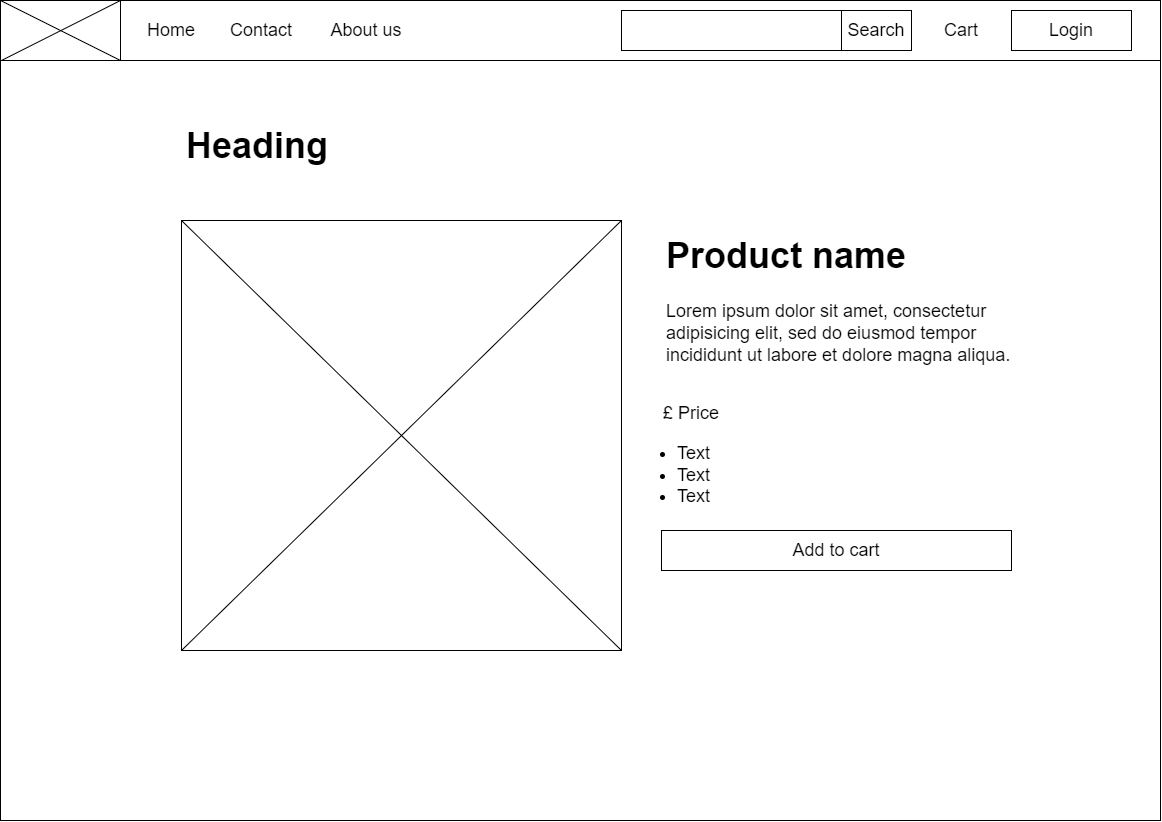

The diagram above was exported from draw.io. Its source (the exported page's mxGraphModel, read from the mxfile embedded in the PNG):
<mxGraphModel dx="1296" dy="1206" grid="1" gridSize="10" guides="1" tooltips="1" connect="1" arrows="1" fold="1" page="1" pageScale="1" pageWidth="1169" pageHeight="827" math="0" shadow="0">
  <root>
    <mxCell id="0" />
    <mxCell id="1" parent="0" />
    <mxCell id="rntFweMXJMSgPCYtS-t_-2" value="" style="rounded=0;whiteSpace=wrap;html=1;" vertex="1" parent="1">
      <mxGeometry x="9" width="1160" height="820" as="geometry" />
    </mxCell>
    <mxCell id="rntFweMXJMSgPCYtS-t_-3" value="" style="rounded=0;whiteSpace=wrap;html=1;" vertex="1" parent="1">
      <mxGeometry x="9" width="1160" height="60" as="geometry" />
    </mxCell>
    <mxCell id="rntFweMXJMSgPCYtS-t_-11" value="Home" style="text;html=1;strokeColor=none;fillColor=none;align=center;verticalAlign=middle;whiteSpace=wrap;rounded=0;fontSize=18;" vertex="1" parent="1">
      <mxGeometry x="150" y="15" width="60" height="30" as="geometry" />
    </mxCell>
    <mxCell id="rntFweMXJMSgPCYtS-t_-12" value="" style="rounded=0;whiteSpace=wrap;html=1;fontSize=18;" vertex="1" parent="1">
      <mxGeometry x="9" width="120" height="60" as="geometry" />
    </mxCell>
    <mxCell id="rntFweMXJMSgPCYtS-t_-13" value="" style="endArrow=none;html=1;rounded=0;fontSize=18;entryX=0;entryY=0;entryDx=0;entryDy=0;exitX=1;exitY=1;exitDx=0;exitDy=0;" edge="1" parent="1" source="rntFweMXJMSgPCYtS-t_-12" target="rntFweMXJMSgPCYtS-t_-12">
      <mxGeometry width="50" height="50" relative="1" as="geometry">
        <mxPoint x="120" y="200" as="sourcePoint" />
        <mxPoint x="170" y="150" as="targetPoint" />
      </mxGeometry>
    </mxCell>
    <mxCell id="rntFweMXJMSgPCYtS-t_-14" value="" style="endArrow=none;html=1;rounded=0;fontSize=18;exitX=1;exitY=0;exitDx=0;exitDy=0;" edge="1" parent="1" source="rntFweMXJMSgPCYtS-t_-12">
      <mxGeometry width="50" height="50" relative="1" as="geometry">
        <mxPoint x="139" y="70" as="sourcePoint" />
        <mxPoint x="10" y="60" as="targetPoint" />
      </mxGeometry>
    </mxCell>
    <mxCell id="rntFweMXJMSgPCYtS-t_-15" value="Contact" style="text;html=1;strokeColor=none;fillColor=none;align=center;verticalAlign=middle;whiteSpace=wrap;rounded=0;fontSize=18;" vertex="1" parent="1">
      <mxGeometry x="240" y="15" width="60" height="30" as="geometry" />
    </mxCell>
    <mxCell id="rntFweMXJMSgPCYtS-t_-16" value="About us" style="text;html=1;strokeColor=none;fillColor=none;align=center;verticalAlign=middle;whiteSpace=wrap;rounded=0;fontSize=18;" vertex="1" parent="1">
      <mxGeometry x="320" y="15" width="110" height="30" as="geometry" />
    </mxCell>
    <mxCell id="rntFweMXJMSgPCYtS-t_-17" value="Login" style="rounded=0;whiteSpace=wrap;html=1;fontSize=18;" vertex="1" parent="1">
      <mxGeometry x="1020" y="10" width="120" height="40" as="geometry" />
    </mxCell>
    <mxCell id="rntFweMXJMSgPCYtS-t_-18" value="Cart" style="text;html=1;strokeColor=none;fillColor=none;align=center;verticalAlign=middle;whiteSpace=wrap;rounded=0;fontSize=18;" vertex="1" parent="1">
      <mxGeometry x="940" y="15" width="60" height="30" as="geometry" />
    </mxCell>
    <mxCell id="rntFweMXJMSgPCYtS-t_-20" value="" style="rounded=0;whiteSpace=wrap;html=1;fontSize=18;" vertex="1" parent="1">
      <mxGeometry x="630" y="10" width="290" height="40" as="geometry" />
    </mxCell>
    <mxCell id="rntFweMXJMSgPCYtS-t_-21" value="" style="rounded=0;whiteSpace=wrap;html=1;fontSize=18;" vertex="1" parent="1">
      <mxGeometry x="850" y="10" width="70" height="40" as="geometry" />
    </mxCell>
    <mxCell id="rntFweMXJMSgPCYtS-t_-22" value="Search" style="text;html=1;strokeColor=none;fillColor=none;align=center;verticalAlign=middle;whiteSpace=wrap;rounded=0;fontSize=18;" vertex="1" parent="1">
      <mxGeometry x="855" y="15" width="60" height="30" as="geometry" />
    </mxCell>
    <mxCell id="rntFweMXJMSgPCYtS-t_-154" value="" style="rounded=0;whiteSpace=wrap;html=1;fontSize=18;" vertex="1" parent="1">
      <mxGeometry x="190" y="220" width="440" height="430" as="geometry" />
    </mxCell>
    <mxCell id="rntFweMXJMSgPCYtS-t_-155" value="&lt;h1&gt;Heading&lt;/h1&gt;" style="text;html=1;strokeColor=none;fillColor=none;spacing=5;spacingTop=-20;whiteSpace=wrap;overflow=hidden;rounded=0;fontSize=18;" vertex="1" parent="1">
      <mxGeometry x="190" y="110" width="190" height="70" as="geometry" />
    </mxCell>
    <mxCell id="rntFweMXJMSgPCYtS-t_-156" value="&lt;h1&gt;Product name&lt;/h1&gt;&lt;p&gt;Lorem ipsum dolor sit amet, consectetur adipisicing elit, sed do eiusmod tempor incididunt ut labore et dolore magna aliqua.&lt;/p&gt;" style="text;html=1;strokeColor=none;fillColor=none;spacing=5;spacingTop=-20;whiteSpace=wrap;overflow=hidden;rounded=0;fontSize=18;" vertex="1" parent="1">
      <mxGeometry x="670" y="220" width="380" height="160" as="geometry" />
    </mxCell>
    <mxCell id="rntFweMXJMSgPCYtS-t_-157" value="£ Price" style="text;html=1;strokeColor=none;fillColor=none;align=center;verticalAlign=middle;whiteSpace=wrap;rounded=0;fontSize=18;" vertex="1" parent="1">
      <mxGeometry x="670" y="398" width="60" height="30" as="geometry" />
    </mxCell>
    <mxCell id="rntFweMXJMSgPCYtS-t_-158" value="&lt;div&gt;&lt;ul&gt;&lt;li&gt;Text&lt;/li&gt;&lt;li&gt;Text&lt;/li&gt;&lt;li&gt;Text&lt;/li&gt;&lt;/ul&gt;&lt;/div&gt;" style="text;html=1;strokeColor=none;fillColor=none;align=center;verticalAlign=middle;whiteSpace=wrap;rounded=0;fontSize=18;" vertex="1" parent="1">
      <mxGeometry x="660" y="460" width="45" height="30" as="geometry" />
    </mxCell>
    <mxCell id="rntFweMXJMSgPCYtS-t_-159" value="Add to cart" style="rounded=0;whiteSpace=wrap;html=1;fontSize=18;" vertex="1" parent="1">
      <mxGeometry x="670" y="530" width="350" height="40" as="geometry" />
    </mxCell>
    <mxCell id="rntFweMXJMSgPCYtS-t_-160" value="" style="endArrow=none;html=1;rounded=0;fontSize=18;entryX=1;entryY=0;entryDx=0;entryDy=0;exitX=0;exitY=1;exitDx=0;exitDy=0;" edge="1" parent="1" source="rntFweMXJMSgPCYtS-t_-154" target="rntFweMXJMSgPCYtS-t_-154">
      <mxGeometry width="50" height="50" relative="1" as="geometry">
        <mxPoint x="480" y="350" as="sourcePoint" />
        <mxPoint x="530" y="300" as="targetPoint" />
      </mxGeometry>
    </mxCell>
    <mxCell id="rntFweMXJMSgPCYtS-t_-161" value="" style="endArrow=none;html=1;rounded=0;fontSize=18;entryX=1;entryY=1;entryDx=0;entryDy=0;exitX=0;exitY=0;exitDx=0;exitDy=0;" edge="1" parent="1" source="rntFweMXJMSgPCYtS-t_-154" target="rntFweMXJMSgPCYtS-t_-154">
      <mxGeometry width="50" height="50" relative="1" as="geometry">
        <mxPoint x="200" y="660" as="sourcePoint" />
        <mxPoint x="640" y="230" as="targetPoint" />
      </mxGeometry>
    </mxCell>
  </root>
</mxGraphModel>